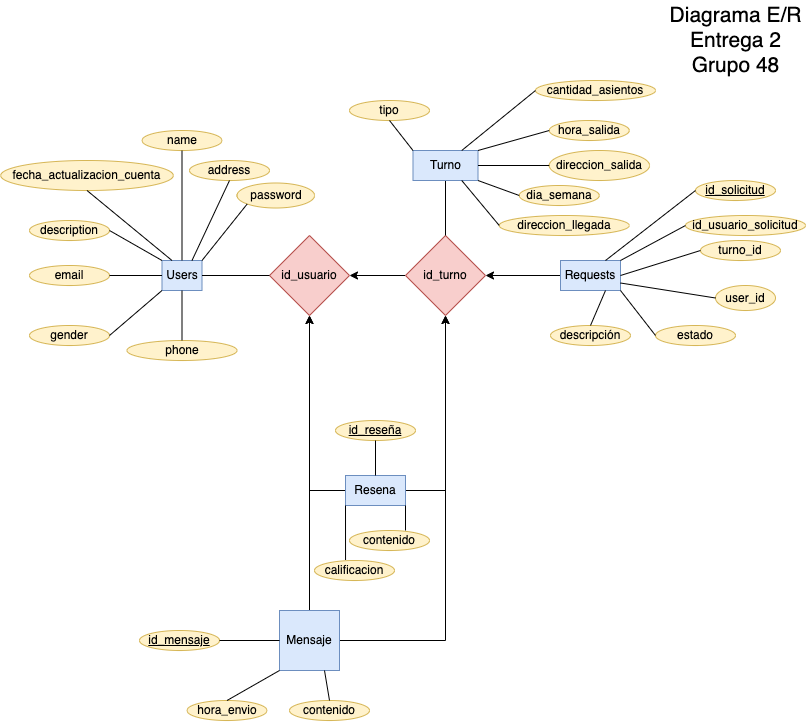

The diagram above was exported from draw.io. Its source (the exported page's mxGraphModel, read from the mxfile embedded in the PNG):
<mxGraphModel dx="1694" dy="923" grid="1" gridSize="10" guides="1" tooltips="1" connect="1" arrows="1" fold="1" page="1" pageScale="1" pageWidth="827" pageHeight="1169" math="0" shadow="0">
  <root>
    <mxCell id="0" />
    <mxCell id="1" parent="0" />
    <mxCell id="t6AdvuynyeSLkTi3HAOb-1" value="Users" style="rounded=0;whiteSpace=wrap;html=1;fillColor=#dae8fc;strokeColor=#6c8ebf;" parent="1" vertex="1">
      <mxGeometry x="172.5" y="320" width="40" height="30" as="geometry" />
    </mxCell>
    <mxCell id="t6AdvuynyeSLkTi3HAOb-4" value="id_usuario" style="rhombus;whiteSpace=wrap;html=1;fillColor=#f8cecc;strokeColor=#b85450;" parent="1" vertex="1">
      <mxGeometry x="280" y="295" width="80" height="80" as="geometry" />
    </mxCell>
    <mxCell id="kZoIH18L_1DYVU2YtzkZ-24" style="edgeStyle=orthogonalEdgeStyle;rounded=0;orthogonalLoop=1;jettySize=auto;html=1;entryX=1;entryY=0.5;entryDx=0;entryDy=0;" edge="1" parent="1" source="t6AdvuynyeSLkTi3HAOb-7" target="t6AdvuynyeSLkTi3HAOb-8">
      <mxGeometry relative="1" as="geometry" />
    </mxCell>
    <mxCell id="t6AdvuynyeSLkTi3HAOb-7" value="Requests" style="rounded=0;whiteSpace=wrap;html=1;fillColor=#dae8fc;strokeColor=#6c8ebf;" parent="1" vertex="1">
      <mxGeometry x="571" y="320" width="60" height="30" as="geometry" />
    </mxCell>
    <mxCell id="kZoIH18L_1DYVU2YtzkZ-39" style="edgeStyle=orthogonalEdgeStyle;rounded=0;orthogonalLoop=1;jettySize=auto;html=1;entryX=1;entryY=0.5;entryDx=0;entryDy=0;" edge="1" parent="1" source="t6AdvuynyeSLkTi3HAOb-8" target="t6AdvuynyeSLkTi3HAOb-4">
      <mxGeometry relative="1" as="geometry" />
    </mxCell>
    <mxCell id="t6AdvuynyeSLkTi3HAOb-8" value="id_turno" style="rhombus;whiteSpace=wrap;html=1;fillColor=#f8cecc;strokeColor=#b85450;" parent="1" vertex="1">
      <mxGeometry x="416" y="295" width="80" height="80" as="geometry" />
    </mxCell>
    <mxCell id="t6AdvuynyeSLkTi3HAOb-38" style="edgeStyle=orthogonalEdgeStyle;rounded=0;orthogonalLoop=1;jettySize=auto;html=1;exitX=1;exitY=0.5;exitDx=0;exitDy=0;entryX=0.5;entryY=1;entryDx=0;entryDy=0;" parent="1" source="t6AdvuynyeSLkTi3HAOb-15" target="t6AdvuynyeSLkTi3HAOb-8" edge="1">
      <mxGeometry relative="1" as="geometry">
        <mxPoint x="71" y="660" as="targetPoint" />
      </mxGeometry>
    </mxCell>
    <mxCell id="kZoIH18L_1DYVU2YtzkZ-42" style="edgeStyle=orthogonalEdgeStyle;rounded=0;orthogonalLoop=1;jettySize=auto;html=1;entryX=0.5;entryY=1;entryDx=0;entryDy=0;" edge="1" parent="1" source="t6AdvuynyeSLkTi3HAOb-15" target="t6AdvuynyeSLkTi3HAOb-4">
      <mxGeometry relative="1" as="geometry">
        <Array as="points">
          <mxPoint x="320" y="550" />
        </Array>
      </mxGeometry>
    </mxCell>
    <mxCell id="t6AdvuynyeSLkTi3HAOb-15" value="Resena" style="rounded=0;whiteSpace=wrap;html=1;fillColor=#dae8fc;strokeColor=#6c8ebf;" parent="1" vertex="1">
      <mxGeometry x="356" y="535" width="60" height="30" as="geometry" />
    </mxCell>
    <mxCell id="t6AdvuynyeSLkTi3HAOb-39" style="edgeStyle=orthogonalEdgeStyle;rounded=0;orthogonalLoop=1;jettySize=auto;html=1;exitX=0.5;exitY=0;exitDx=0;exitDy=0;entryX=0.5;entryY=1;entryDx=0;entryDy=0;" parent="1" source="t6AdvuynyeSLkTi3HAOb-16" target="t6AdvuynyeSLkTi3HAOb-4" edge="1">
      <mxGeometry relative="1" as="geometry">
        <mxPoint x="380" y="459.99999999999955" as="targetPoint" />
      </mxGeometry>
    </mxCell>
    <mxCell id="kZoIH18L_1DYVU2YtzkZ-40" style="edgeStyle=orthogonalEdgeStyle;rounded=0;orthogonalLoop=1;jettySize=auto;html=1;entryX=0.5;entryY=1;entryDx=0;entryDy=0;" edge="1" parent="1" source="t6AdvuynyeSLkTi3HAOb-16" target="t6AdvuynyeSLkTi3HAOb-8">
      <mxGeometry relative="1" as="geometry" />
    </mxCell>
    <mxCell id="t6AdvuynyeSLkTi3HAOb-16" value="Mensaje" style="rounded=0;whiteSpace=wrap;html=1;fillColor=#dae8fc;strokeColor=#6c8ebf;" parent="1" vertex="1">
      <mxGeometry x="290" y="670" width="60" height="60" as="geometry" />
    </mxCell>
    <mxCell id="t6AdvuynyeSLkTi3HAOb-21" value="" style="endArrow=none;html=1;rounded=0;exitX=1;exitY=0.5;exitDx=0;exitDy=0;" parent="1" source="t6AdvuynyeSLkTi3HAOb-1" target="t6AdvuynyeSLkTi3HAOb-4" edge="1">
      <mxGeometry width="50" height="50" relative="1" as="geometry">
        <mxPoint x="192.5" y="350" as="sourcePoint" />
        <mxPoint x="332.5" y="400" as="targetPoint" />
      </mxGeometry>
    </mxCell>
    <mxCell id="t6AdvuynyeSLkTi3HAOb-41" value="hora_envio" style="ellipse;whiteSpace=wrap;html=1;fillColor=#fff2cc;strokeColor=#d6b656;" parent="1" vertex="1">
      <mxGeometry x="197.5" y="760" width="80" height="20" as="geometry" />
    </mxCell>
    <mxCell id="t6AdvuynyeSLkTi3HAOb-44" value="contenido" style="ellipse;whiteSpace=wrap;html=1;fillColor=#fff2cc;strokeColor=#d6b656;" parent="1" vertex="1">
      <mxGeometry x="300" y="760" width="80" height="20" as="geometry" />
    </mxCell>
    <mxCell id="t6AdvuynyeSLkTi3HAOb-45" value="&lt;u&gt;id_mensaje&lt;/u&gt;" style="ellipse;whiteSpace=wrap;html=1;fillColor=#fff2cc;strokeColor=#d6b656;" parent="1" vertex="1">
      <mxGeometry x="150" y="690" width="80" height="20" as="geometry" />
    </mxCell>
    <mxCell id="t6AdvuynyeSLkTi3HAOb-48" value="" style="endArrow=none;html=1;rounded=0;exitX=1;exitY=0.5;exitDx=0;exitDy=0;entryX=0;entryY=0.5;entryDx=0;entryDy=0;" parent="1" source="t6AdvuynyeSLkTi3HAOb-45" target="t6AdvuynyeSLkTi3HAOb-16" edge="1">
      <mxGeometry width="50" height="50" relative="1" as="geometry">
        <mxPoint x="340" y="590" as="sourcePoint" />
        <mxPoint x="390" y="540" as="targetPoint" />
      </mxGeometry>
    </mxCell>
    <mxCell id="t6AdvuynyeSLkTi3HAOb-51" value="" style="endArrow=none;html=1;rounded=0;exitX=0.5;exitY=0;exitDx=0;exitDy=0;entryX=0;entryY=1;entryDx=0;entryDy=0;" parent="1" source="t6AdvuynyeSLkTi3HAOb-41" target="t6AdvuynyeSLkTi3HAOb-16" edge="1">
      <mxGeometry width="50" height="50" relative="1" as="geometry">
        <mxPoint x="430" y="750" as="sourcePoint" />
        <mxPoint x="390" y="540" as="targetPoint" />
      </mxGeometry>
    </mxCell>
    <mxCell id="t6AdvuynyeSLkTi3HAOb-52" value="" style="endArrow=none;html=1;rounded=0;entryX=0.5;entryY=0;entryDx=0;entryDy=0;exitX=0.75;exitY=1;exitDx=0;exitDy=0;" parent="1" target="t6AdvuynyeSLkTi3HAOb-44" edge="1" source="t6AdvuynyeSLkTi3HAOb-16">
      <mxGeometry width="50" height="50" relative="1" as="geometry">
        <mxPoint x="350" y="700" as="sourcePoint" />
        <mxPoint x="390" y="540" as="targetPoint" />
      </mxGeometry>
    </mxCell>
    <mxCell id="t6AdvuynyeSLkTi3HAOb-59" value="&lt;u&gt;id_reseña&lt;/u&gt;" style="ellipse;whiteSpace=wrap;html=1;fillColor=#fff2cc;strokeColor=#d6b656;" parent="1" vertex="1">
      <mxGeometry x="346" y="480" width="80" height="20" as="geometry" />
    </mxCell>
    <mxCell id="t6AdvuynyeSLkTi3HAOb-62" value="contenido" style="ellipse;whiteSpace=wrap;html=1;fillColor=#fff2cc;strokeColor=#d6b656;" parent="1" vertex="1">
      <mxGeometry x="360" y="590" width="80" height="20" as="geometry" />
    </mxCell>
    <mxCell id="t6AdvuynyeSLkTi3HAOb-64" value="calificacion" style="ellipse;whiteSpace=wrap;html=1;fillColor=#fff2cc;strokeColor=#d6b656;" parent="1" vertex="1">
      <mxGeometry x="325" y="620" width="80" height="20" as="geometry" />
    </mxCell>
    <mxCell id="t6AdvuynyeSLkTi3HAOb-66" value="" style="endArrow=none;html=1;rounded=0;entryX=0;entryY=1;entryDx=0;entryDy=0;exitX=0.388;exitY=-0.025;exitDx=0;exitDy=0;exitPerimeter=0;" parent="1" source="t6AdvuynyeSLkTi3HAOb-64" target="t6AdvuynyeSLkTi3HAOb-15" edge="1">
      <mxGeometry width="50" height="50" relative="1" as="geometry">
        <mxPoint x="-85" y="490" as="sourcePoint" />
        <mxPoint x="-35" y="440" as="targetPoint" />
      </mxGeometry>
    </mxCell>
    <mxCell id="t6AdvuynyeSLkTi3HAOb-67" value="" style="endArrow=none;html=1;rounded=0;entryX=1;entryY=1;entryDx=0;entryDy=0;" parent="1" target="t6AdvuynyeSLkTi3HAOb-15" edge="1">
      <mxGeometry width="50" height="50" relative="1" as="geometry">
        <mxPoint x="416" y="590" as="sourcePoint" />
        <mxPoint x="-35" y="440" as="targetPoint" />
      </mxGeometry>
    </mxCell>
    <mxCell id="t6AdvuynyeSLkTi3HAOb-70" value="" style="endArrow=none;html=1;rounded=0;entryX=0.5;entryY=1;entryDx=0;entryDy=0;exitX=0.5;exitY=0;exitDx=0;exitDy=0;" parent="1" source="t6AdvuynyeSLkTi3HAOb-15" target="t6AdvuynyeSLkTi3HAOb-59" edge="1">
      <mxGeometry width="50" height="50" relative="1" as="geometry">
        <mxPoint x="155" y="530" as="sourcePoint" />
        <mxPoint x="-35" y="440" as="targetPoint" />
      </mxGeometry>
    </mxCell>
    <mxCell id="t6AdvuynyeSLkTi3HAOb-72" value="Diagrama E/R&lt;br style=&quot;font-size: 21px;&quot;&gt;Entrega 2&lt;br style=&quot;font-size: 21px;&quot;&gt;Grupo 48" style="text;html=1;align=center;verticalAlign=middle;resizable=0;points=[];autosize=1;strokeColor=none;fillColor=none;fontSize=21;" parent="1" vertex="1">
      <mxGeometry x="671" y="60" width="150" height="80" as="geometry" />
    </mxCell>
    <mxCell id="CisJP7F-Kpi0LYnfysA9-2" value="name" style="ellipse;whiteSpace=wrap;html=1;fillColor=#fff2cc;strokeColor=#d6b656;" parent="1" vertex="1">
      <mxGeometry x="152.5" y="190" width="80" height="20" as="geometry" />
    </mxCell>
    <mxCell id="CisJP7F-Kpi0LYnfysA9-4" value="password" style="ellipse;whiteSpace=wrap;html=1;fillColor=#fff2cc;strokeColor=#d6b656;" parent="1" vertex="1">
      <mxGeometry x="247.5" y="242.5" width="77.5" height="25" as="geometry" />
    </mxCell>
    <mxCell id="CisJP7F-Kpi0LYnfysA9-8" value="description" style="ellipse;whiteSpace=wrap;html=1;fillColor=#fff2cc;strokeColor=#d6b656;" parent="1" vertex="1">
      <mxGeometry x="40" y="280" width="80" height="20" as="geometry" />
    </mxCell>
    <mxCell id="CisJP7F-Kpi0LYnfysA9-9" value="gender" style="ellipse;whiteSpace=wrap;html=1;fillColor=#fff2cc;strokeColor=#d6b656;" parent="1" vertex="1">
      <mxGeometry x="40" y="385" width="80" height="20" as="geometry" />
    </mxCell>
    <mxCell id="CisJP7F-Kpi0LYnfysA9-11" value="phone" style="ellipse;whiteSpace=wrap;html=1;fillColor=#fff2cc;strokeColor=#d6b656;" parent="1" vertex="1">
      <mxGeometry x="137.5" y="400" width="110" height="20" as="geometry" />
    </mxCell>
    <mxCell id="CisJP7F-Kpi0LYnfysA9-13" value="address" style="ellipse;whiteSpace=wrap;html=1;fillColor=#fff2cc;strokeColor=#d6b656;" parent="1" vertex="1">
      <mxGeometry x="200" y="220" width="80" height="20" as="geometry" />
    </mxCell>
    <mxCell id="CisJP7F-Kpi0LYnfysA9-14" value="email" style="ellipse;whiteSpace=wrap;html=1;fillColor=#fff2cc;strokeColor=#d6b656;" parent="1" vertex="1">
      <mxGeometry x="40" y="325" width="80" height="20" as="geometry" />
    </mxCell>
    <mxCell id="CisJP7F-Kpi0LYnfysA9-51" value="&lt;u&gt;id_solicitud&lt;/u&gt;" style="ellipse;whiteSpace=wrap;html=1;fillColor=#fff2cc;strokeColor=#d6b656;" parent="1" vertex="1">
      <mxGeometry x="706" y="240" width="80" height="20" as="geometry" />
    </mxCell>
    <mxCell id="CisJP7F-Kpi0LYnfysA9-52" value="id_usuario_solicitud" style="ellipse;whiteSpace=wrap;html=1;fillColor=#fff2cc;strokeColor=#d6b656;" parent="1" vertex="1">
      <mxGeometry x="696" y="275" width="120" height="20" as="geometry" />
    </mxCell>
    <mxCell id="CisJP7F-Kpi0LYnfysA9-54" value="turno_id" style="ellipse;whiteSpace=wrap;html=1;fillColor=#fff2cc;strokeColor=#d6b656;" parent="1" vertex="1">
      <mxGeometry x="711" y="300" width="80" height="20" as="geometry" />
    </mxCell>
    <mxCell id="CisJP7F-Kpi0LYnfysA9-56" value="estado" style="ellipse;whiteSpace=wrap;html=1;fillColor=#fff2cc;strokeColor=#d6b656;" parent="1" vertex="1">
      <mxGeometry x="666" y="385" width="80" height="20" as="geometry" />
    </mxCell>
    <mxCell id="CisJP7F-Kpi0LYnfysA9-57" value="descripción" style="ellipse;whiteSpace=wrap;html=1;fillColor=#fff2cc;strokeColor=#d6b656;" parent="1" vertex="1">
      <mxGeometry x="561" y="385" width="80" height="20" as="geometry" />
    </mxCell>
    <mxCell id="Q3-DuP353TTPIdS6p3mM-2" value="user_id" style="ellipse;whiteSpace=wrap;html=1;fillColor=#fff2cc;strokeColor=#d6b656;" parent="1" vertex="1">
      <mxGeometry x="726" y="345" width="60" height="25" as="geometry" />
    </mxCell>
    <mxCell id="Q3-DuP353TTPIdS6p3mM-3" value="" style="endArrow=none;html=1;rounded=0;entryX=0;entryY=0.5;entryDx=0;entryDy=0;exitX=1;exitY=0.75;exitDx=0;exitDy=0;" parent="1" source="t6AdvuynyeSLkTi3HAOb-7" target="Q3-DuP353TTPIdS6p3mM-2" edge="1">
      <mxGeometry width="50" height="50" relative="1" as="geometry">
        <mxPoint x="421" y="215" as="sourcePoint" />
        <mxPoint x="471" y="165" as="targetPoint" />
      </mxGeometry>
    </mxCell>
    <mxCell id="Q3-DuP353TTPIdS6p3mM-5" value="" style="endArrow=none;html=1;rounded=0;entryX=0;entryY=0.5;entryDx=0;entryDy=0;exitX=0.75;exitY=0;exitDx=0;exitDy=0;" parent="1" source="t6AdvuynyeSLkTi3HAOb-7" target="CisJP7F-Kpi0LYnfysA9-51" edge="1">
      <mxGeometry width="50" height="50" relative="1" as="geometry">
        <mxPoint x="421" y="215" as="sourcePoint" />
        <mxPoint x="471" y="165" as="targetPoint" />
      </mxGeometry>
    </mxCell>
    <mxCell id="Q3-DuP353TTPIdS6p3mM-6" value="" style="endArrow=none;html=1;rounded=0;entryX=0;entryY=0.5;entryDx=0;entryDy=0;exitX=1;exitY=0;exitDx=0;exitDy=0;" parent="1" source="t6AdvuynyeSLkTi3HAOb-7" target="CisJP7F-Kpi0LYnfysA9-52" edge="1">
      <mxGeometry width="50" height="50" relative="1" as="geometry">
        <mxPoint x="421" y="215" as="sourcePoint" />
        <mxPoint x="471" y="165" as="targetPoint" />
      </mxGeometry>
    </mxCell>
    <mxCell id="Q3-DuP353TTPIdS6p3mM-7" value="" style="endArrow=none;html=1;rounded=0;entryX=0;entryY=0.5;entryDx=0;entryDy=0;exitX=1;exitY=0.5;exitDx=0;exitDy=0;" parent="1" source="t6AdvuynyeSLkTi3HAOb-7" target="CisJP7F-Kpi0LYnfysA9-54" edge="1">
      <mxGeometry width="50" height="50" relative="1" as="geometry">
        <mxPoint x="421" y="215" as="sourcePoint" />
        <mxPoint x="471" y="165" as="targetPoint" />
      </mxGeometry>
    </mxCell>
    <mxCell id="Q3-DuP353TTPIdS6p3mM-8" value="" style="endArrow=none;html=1;rounded=0;entryX=0;entryY=0.5;entryDx=0;entryDy=0;exitX=1;exitY=1;exitDx=0;exitDy=0;" parent="1" source="t6AdvuynyeSLkTi3HAOb-7" target="CisJP7F-Kpi0LYnfysA9-56" edge="1">
      <mxGeometry width="50" height="50" relative="1" as="geometry">
        <mxPoint x="421" y="215" as="sourcePoint" />
        <mxPoint x="471" y="165" as="targetPoint" />
      </mxGeometry>
    </mxCell>
    <mxCell id="Q3-DuP353TTPIdS6p3mM-9" value="" style="endArrow=none;html=1;rounded=0;entryX=0.5;entryY=0;entryDx=0;entryDy=0;exitX=0.75;exitY=1;exitDx=0;exitDy=0;" parent="1" source="t6AdvuynyeSLkTi3HAOb-7" target="CisJP7F-Kpi0LYnfysA9-57" edge="1">
      <mxGeometry width="50" height="50" relative="1" as="geometry">
        <mxPoint x="421" y="215" as="sourcePoint" />
        <mxPoint x="471" y="165" as="targetPoint" />
      </mxGeometry>
    </mxCell>
    <mxCell id="kZoIH18L_1DYVU2YtzkZ-1" value="" style="endArrow=none;html=1;rounded=0;exitX=0.5;exitY=1;exitDx=0;exitDy=0;entryX=0.5;entryY=0;entryDx=0;entryDy=0;" edge="1" parent="1" source="t6AdvuynyeSLkTi3HAOb-1" target="CisJP7F-Kpi0LYnfysA9-11">
      <mxGeometry width="50" height="50" relative="1" as="geometry">
        <mxPoint x="192.5" y="360" as="sourcePoint" />
        <mxPoint x="62.5" y="420" as="targetPoint" />
      </mxGeometry>
    </mxCell>
    <mxCell id="kZoIH18L_1DYVU2YtzkZ-2" value="" style="endArrow=none;html=1;rounded=0;exitX=0;exitY=1;exitDx=0;exitDy=0;entryX=1;entryY=0.5;entryDx=0;entryDy=0;" edge="1" parent="1" source="t6AdvuynyeSLkTi3HAOb-1" target="CisJP7F-Kpi0LYnfysA9-9">
      <mxGeometry width="50" height="50" relative="1" as="geometry">
        <mxPoint x="182.5" y="345" as="sourcePoint" />
        <mxPoint x="120" y="370" as="targetPoint" />
      </mxGeometry>
    </mxCell>
    <mxCell id="kZoIH18L_1DYVU2YtzkZ-4" value="" style="endArrow=none;html=1;rounded=0;exitX=1;exitY=0;exitDx=0;exitDy=0;entryX=0;entryY=1;entryDx=0;entryDy=0;" edge="1" parent="1" source="t6AdvuynyeSLkTi3HAOb-1" target="CisJP7F-Kpi0LYnfysA9-4">
      <mxGeometry width="50" height="50" relative="1" as="geometry">
        <mxPoint x="202.5" y="365" as="sourcePoint" />
        <mxPoint x="140" y="390" as="targetPoint" />
      </mxGeometry>
    </mxCell>
    <mxCell id="kZoIH18L_1DYVU2YtzkZ-5" value="" style="endArrow=none;html=1;rounded=0;exitX=0.5;exitY=1;exitDx=0;exitDy=0;entryX=0.75;entryY=0;entryDx=0;entryDy=0;" edge="1" parent="1" source="CisJP7F-Kpi0LYnfysA9-13" target="t6AdvuynyeSLkTi3HAOb-1">
      <mxGeometry width="50" height="50" relative="1" as="geometry">
        <mxPoint x="212.5" y="375" as="sourcePoint" />
        <mxPoint x="260" y="320" as="targetPoint" />
      </mxGeometry>
    </mxCell>
    <mxCell id="kZoIH18L_1DYVU2YtzkZ-6" value="" style="endArrow=none;html=1;rounded=0;exitX=0.5;exitY=0;exitDx=0;exitDy=0;entryX=0.5;entryY=1;entryDx=0;entryDy=0;" edge="1" parent="1" source="t6AdvuynyeSLkTi3HAOb-1" target="CisJP7F-Kpi0LYnfysA9-2">
      <mxGeometry width="50" height="50" relative="1" as="geometry">
        <mxPoint x="222.5" y="385" as="sourcePoint" />
        <mxPoint x="160" y="410" as="targetPoint" />
      </mxGeometry>
    </mxCell>
    <mxCell id="kZoIH18L_1DYVU2YtzkZ-8" value="" style="endArrow=none;html=1;rounded=0;entryX=1;entryY=0.5;entryDx=0;entryDy=0;exitX=0;exitY=0;exitDx=0;exitDy=0;" edge="1" parent="1" source="t6AdvuynyeSLkTi3HAOb-1" target="CisJP7F-Kpi0LYnfysA9-8">
      <mxGeometry width="50" height="50" relative="1" as="geometry">
        <mxPoint x="160" y="300" as="sourcePoint" />
        <mxPoint x="180" y="430" as="targetPoint" />
      </mxGeometry>
    </mxCell>
    <mxCell id="kZoIH18L_1DYVU2YtzkZ-9" value="" style="endArrow=none;html=1;rounded=0;exitX=0;exitY=0.5;exitDx=0;exitDy=0;entryX=1;entryY=0.5;entryDx=0;entryDy=0;" edge="1" parent="1" source="t6AdvuynyeSLkTi3HAOb-1" target="CisJP7F-Kpi0LYnfysA9-14">
      <mxGeometry width="50" height="50" relative="1" as="geometry">
        <mxPoint x="252.5" y="415" as="sourcePoint" />
        <mxPoint x="190" y="440" as="targetPoint" />
      </mxGeometry>
    </mxCell>
    <mxCell id="kZoIH18L_1DYVU2YtzkZ-19" value="fecha_actualizacion_cuenta" style="ellipse;whiteSpace=wrap;html=1;fillColor=#fff2cc;strokeColor=#d6b656;" vertex="1" parent="1">
      <mxGeometry x="11.25" y="220" width="172.5" height="30" as="geometry" />
    </mxCell>
    <mxCell id="kZoIH18L_1DYVU2YtzkZ-20" value="" style="endArrow=none;html=1;rounded=0;entryX=0.5;entryY=1;entryDx=0;entryDy=0;exitX=0.25;exitY=0;exitDx=0;exitDy=0;" edge="1" parent="1" target="kZoIH18L_1DYVU2YtzkZ-19" source="t6AdvuynyeSLkTi3HAOb-1">
      <mxGeometry width="50" height="50" relative="1" as="geometry">
        <mxPoint x="-30" y="190" as="sourcePoint" />
        <mxPoint x="-102.5" y="250" as="targetPoint" />
      </mxGeometry>
    </mxCell>
    <mxCell id="kZoIH18L_1DYVU2YtzkZ-22" value="" style="endArrow=none;html=1;rounded=0;exitX=0.5;exitY=0;exitDx=0;exitDy=0;entryX=0.5;entryY=1;entryDx=0;entryDy=0;" edge="1" parent="1" source="t6AdvuynyeSLkTi3HAOb-8" target="kZoIH18L_1DYVU2YtzkZ-26">
      <mxGeometry width="50" height="50" relative="1" as="geometry">
        <mxPoint x="451.0000000000002" y="295" as="sourcePoint" />
        <mxPoint x="-44" y="190" as="targetPoint" />
      </mxGeometry>
    </mxCell>
    <mxCell id="kZoIH18L_1DYVU2YtzkZ-26" value="Turno" style="rounded=0;whiteSpace=wrap;html=1;fillColor=#dae8fc;strokeColor=#6c8ebf;" vertex="1" parent="1">
      <mxGeometry x="423.5" y="210" width="65" height="30" as="geometry" />
    </mxCell>
    <mxCell id="kZoIH18L_1DYVU2YtzkZ-27" value="cantidad_asientos" style="ellipse;whiteSpace=wrap;html=1;fillColor=#fff2cc;strokeColor=#d6b656;" vertex="1" parent="1">
      <mxGeometry x="546" y="140" width="120" height="20" as="geometry" />
    </mxCell>
    <mxCell id="kZoIH18L_1DYVU2YtzkZ-28" value="hora_salida" style="ellipse;whiteSpace=wrap;html=1;fillColor=#fff2cc;strokeColor=#d6b656;" vertex="1" parent="1">
      <mxGeometry x="559.75" y="180" width="80" height="20" as="geometry" />
    </mxCell>
    <mxCell id="kZoIH18L_1DYVU2YtzkZ-29" value="direccion_salida" style="ellipse;whiteSpace=wrap;html=1;fillColor=#fff2cc;strokeColor=#d6b656;" vertex="1" parent="1">
      <mxGeometry x="559.75" y="210" width="100.25" height="30" as="geometry" />
    </mxCell>
    <mxCell id="kZoIH18L_1DYVU2YtzkZ-30" value="dia_semana" style="ellipse;whiteSpace=wrap;html=1;fillColor=#fff2cc;strokeColor=#d6b656;" vertex="1" parent="1">
      <mxGeometry x="529.75" y="245" width="80" height="20" as="geometry" />
    </mxCell>
    <mxCell id="kZoIH18L_1DYVU2YtzkZ-31" value="direccion_llegada" style="ellipse;whiteSpace=wrap;html=1;fillColor=#fff2cc;strokeColor=#d6b656;" vertex="1" parent="1">
      <mxGeometry x="509.75" y="275" width="130" height="20" as="geometry" />
    </mxCell>
    <mxCell id="kZoIH18L_1DYVU2YtzkZ-32" value="tipo" style="ellipse;whiteSpace=wrap;html=1;fillColor=#fff2cc;strokeColor=#d6b656;" vertex="1" parent="1">
      <mxGeometry x="360" y="160" width="80" height="20" as="geometry" />
    </mxCell>
    <mxCell id="kZoIH18L_1DYVU2YtzkZ-33" value="" style="endArrow=none;html=1;rounded=0;exitX=0;exitY=0.5;exitDx=0;exitDy=0;entryX=0.75;entryY=0;entryDx=0;entryDy=0;" edge="1" parent="1" source="kZoIH18L_1DYVU2YtzkZ-27" target="kZoIH18L_1DYVU2YtzkZ-26">
      <mxGeometry width="50" height="50" relative="1" as="geometry">
        <mxPoint x="719.75" y="60" as="sourcePoint" />
        <mxPoint x="522.25" y="182.5" as="targetPoint" />
      </mxGeometry>
    </mxCell>
    <mxCell id="kZoIH18L_1DYVU2YtzkZ-34" value="" style="endArrow=none;html=1;rounded=0;exitX=0;exitY=0.5;exitDx=0;exitDy=0;entryX=1;entryY=0;entryDx=0;entryDy=0;" edge="1" parent="1" source="kZoIH18L_1DYVU2YtzkZ-28" target="kZoIH18L_1DYVU2YtzkZ-26">
      <mxGeometry width="50" height="50" relative="1" as="geometry">
        <mxPoint x="729.75" y="70" as="sourcePoint" />
        <mxPoint x="522.25" y="190" as="targetPoint" />
      </mxGeometry>
    </mxCell>
    <mxCell id="kZoIH18L_1DYVU2YtzkZ-35" value="" style="endArrow=none;html=1;rounded=0;exitX=0;exitY=0.5;exitDx=0;exitDy=0;entryX=1;entryY=0.5;entryDx=0;entryDy=0;" edge="1" parent="1" source="kZoIH18L_1DYVU2YtzkZ-29" target="kZoIH18L_1DYVU2YtzkZ-26">
      <mxGeometry width="50" height="50" relative="1" as="geometry">
        <mxPoint x="739.75" y="80" as="sourcePoint" />
        <mxPoint x="522.25" y="197.5" as="targetPoint" />
      </mxGeometry>
    </mxCell>
    <mxCell id="kZoIH18L_1DYVU2YtzkZ-36" value="" style="endArrow=none;html=1;rounded=0;exitX=0;exitY=0.5;exitDx=0;exitDy=0;entryX=1;entryY=1;entryDx=0;entryDy=0;" edge="1" parent="1" source="kZoIH18L_1DYVU2YtzkZ-30" target="kZoIH18L_1DYVU2YtzkZ-26">
      <mxGeometry width="50" height="50" relative="1" as="geometry">
        <mxPoint x="749.75" y="90" as="sourcePoint" />
        <mxPoint x="506" y="230" as="targetPoint" />
      </mxGeometry>
    </mxCell>
    <mxCell id="kZoIH18L_1DYVU2YtzkZ-37" value="" style="endArrow=none;html=1;rounded=0;exitX=0;exitY=0.5;exitDx=0;exitDy=0;entryX=0.75;entryY=1;entryDx=0;entryDy=0;" edge="1" parent="1" source="kZoIH18L_1DYVU2YtzkZ-31" target="kZoIH18L_1DYVU2YtzkZ-26">
      <mxGeometry width="50" height="50" relative="1" as="geometry">
        <mxPoint x="759.75" y="100" as="sourcePoint" />
        <mxPoint x="506" y="205" as="targetPoint" />
      </mxGeometry>
    </mxCell>
    <mxCell id="kZoIH18L_1DYVU2YtzkZ-38" value="" style="endArrow=none;html=1;rounded=0;exitX=0.5;exitY=1;exitDx=0;exitDy=0;entryX=0;entryY=0;entryDx=0;entryDy=0;" edge="1" parent="1" source="kZoIH18L_1DYVU2YtzkZ-32" target="kZoIH18L_1DYVU2YtzkZ-26">
      <mxGeometry width="50" height="50" relative="1" as="geometry">
        <mxPoint x="383.5" y="160" as="sourcePoint" />
        <mxPoint x="683.5" y="180" as="targetPoint" />
      </mxGeometry>
    </mxCell>
  </root>
</mxGraphModel>